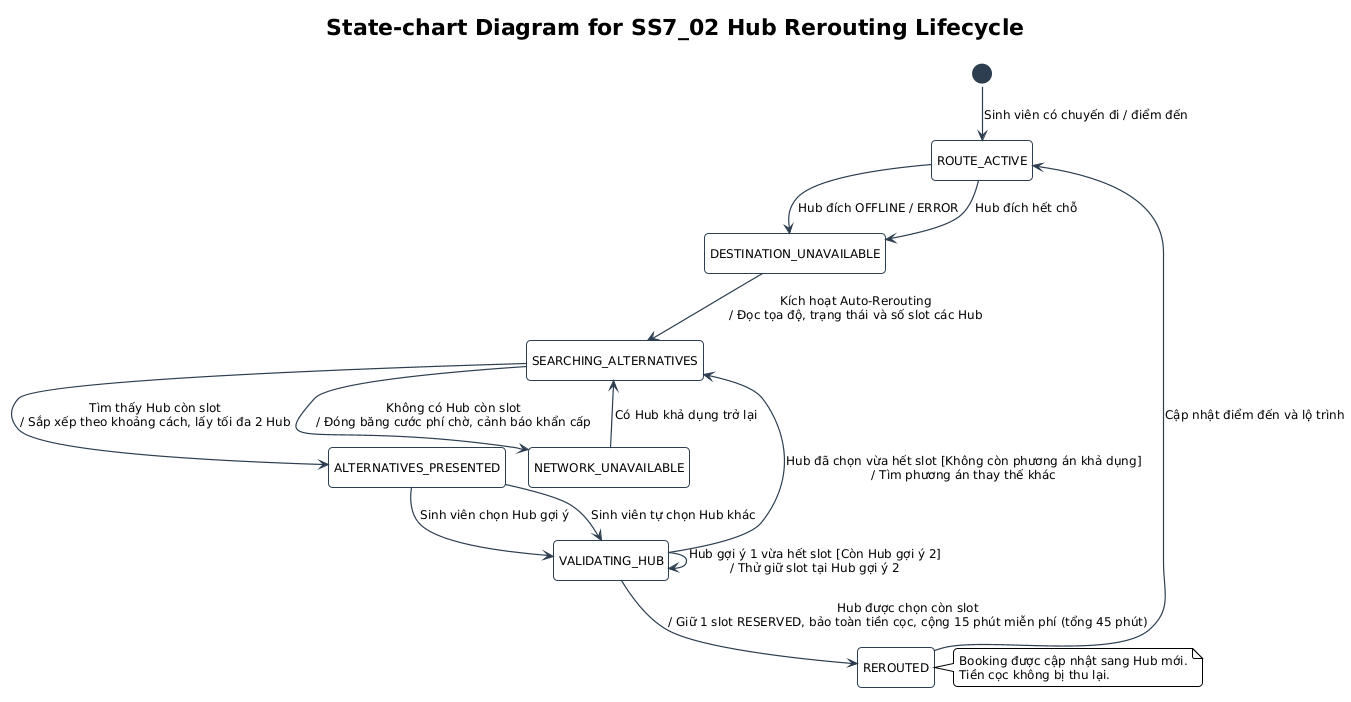

The diagram above was rendered by PlantUML. Its source (embedded in the PNG):
@startuml UC_SS7_02_NguyenTrungNguyen_statechart
!pragma layout smetana
!include ../../../common.puml
hide empty description

title State-chart Diagram for SS7_02 Hub Rerouting Lifecycle

[*] --> ROUTE_ACTIVE : Sinh viên có chuyến đi / điểm đến

state ROUTE_ACTIVE
state DESTINATION_UNAVAILABLE
state SEARCHING_ALTERNATIVES
state ALTERNATIVES_PRESENTED
state VALIDATING_HUB
state REROUTED
state NETWORK_UNAVAILABLE

ROUTE_ACTIVE --> DESTINATION_UNAVAILABLE : Hub đích OFFLINE / ERROR
ROUTE_ACTIVE --> DESTINATION_UNAVAILABLE : Hub đích hết chỗ

DESTINATION_UNAVAILABLE --> SEARCHING_ALTERNATIVES : Kích hoạt Auto-Rerouting\n/ Đọc tọa độ, trạng thái và số slot các Hub
SEARCHING_ALTERNATIVES --> ALTERNATIVES_PRESENTED : Tìm thấy Hub còn slot\n/ Sắp xếp theo khoảng cách, lấy tối đa 2 Hub
SEARCHING_ALTERNATIVES --> NETWORK_UNAVAILABLE : Không có Hub còn slot\n/ Đóng băng cước phí chờ, cảnh báo khẩn cấp

ALTERNATIVES_PRESENTED --> VALIDATING_HUB : Sinh viên chọn Hub gợi ý
ALTERNATIVES_PRESENTED --> VALIDATING_HUB : Sinh viên tự chọn Hub khác

VALIDATING_HUB --> REROUTED : Hub được chọn còn slot\n/ Giữ 1 slot RESERVED, bảo toàn tiền cọc, cộng 15 phút miễn phí (tổng 45 phút)
VALIDATING_HUB --> VALIDATING_HUB : Hub gợi ý 1 vừa hết slot [Còn Hub gợi ý 2]\n/ Thử giữ slot tại Hub gợi ý 2
VALIDATING_HUB --> SEARCHING_ALTERNATIVES : Hub đã chọn vừa hết slot [Không còn phương án khả dụng]\n/ Tìm phương án thay thế khác

REROUTED --> ROUTE_ACTIVE : Cập nhật điểm đến và lộ trình
NETWORK_UNAVAILABLE --> SEARCHING_ALTERNATIVES : Có Hub khả dụng trở lại

note right of REROUTED
  Booking được cập nhật sang Hub mới.
  Tiền cọc không bị thu lại.
end note

@enduml